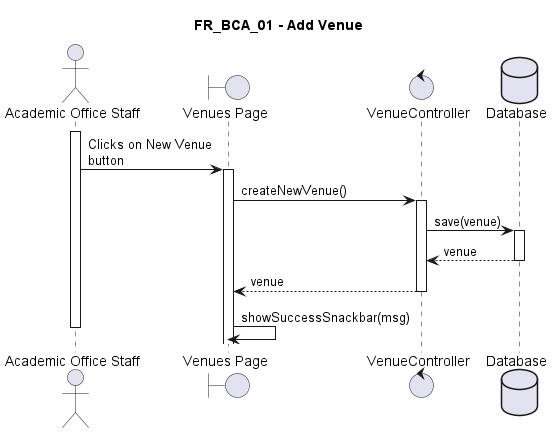

The diagram above was rendered by PlantUML. Its source (embedded in the PNG):
@startuml FR_BCA_01
title FR_BCA_01 - Add Venue
skinparam maxMessageSize 125

actor "Academic Office Staff" as eu
boundary "Venues Page" as fe
control "VenueController" as ct

database "Database" as db

activate eu

eu -> fe ++ : Clicks on New Venue button
fe -> ct ++ : createNewVenue()
ct -> db ++ : save(venue)
db --> ct -- : venue
ct --> fe -- : venue
fe -> fe : showSuccessSnackbar(msg)

deactivate eu

@enduml